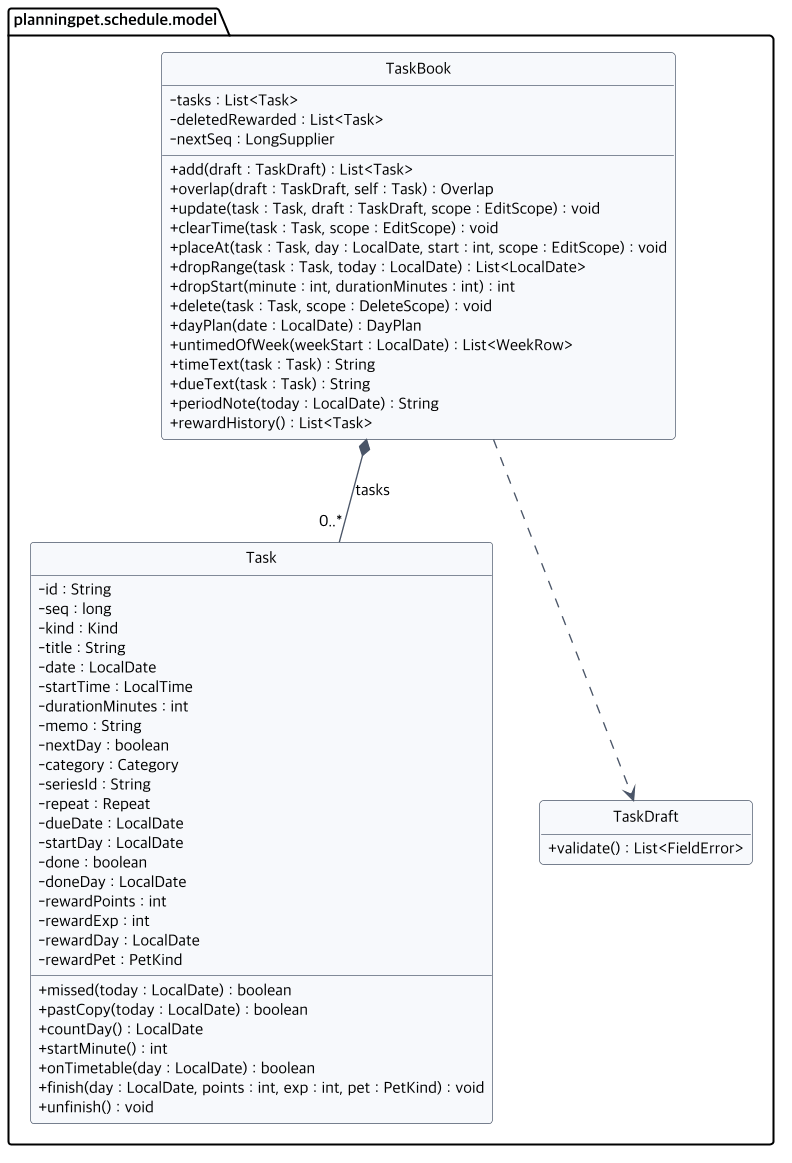

The diagram above was rendered by PlantUML. Its source (embedded in the PNG):
@startuml class-schedule
!include class-common.iuml
package planningpet.schedule.model {
  class Task {
    - id : String
    - seq : long
    - kind : Kind
    - title : String
    - date : LocalDate
    - startTime : LocalTime
    - durationMinutes : int
    - memo : String
    - nextDay : boolean
    - category : Category
    - seriesId : String
    - repeat : Repeat
    - dueDate : LocalDate
    - startDay : LocalDate
    - done : boolean
    - doneDay : LocalDate
    - rewardPoints : int
    - rewardExp : int
    - rewardDay : LocalDate
    - rewardPet : PetKind
    + missed(today : LocalDate) : boolean
    + pastCopy(today : LocalDate) : boolean
    + countDay() : LocalDate
    + startMinute() : int
    + onTimetable(day : LocalDate) : boolean
    + finish(day : LocalDate, points : int, exp : int, pet : PetKind) : void
    + unfinish() : void
  }
  class TaskDraft {
    + validate() : List<FieldError>
  }
  class TaskBook {
    - tasks : List<Task>
    - deletedRewarded : List<Task>
    - nextSeq : LongSupplier
    + add(draft : TaskDraft) : List<Task>
    + overlap(draft : TaskDraft, self : Task) : Overlap
    + update(task : Task, draft : TaskDraft, scope : EditScope) : void
    + clearTime(task : Task, scope : EditScope) : void
    + placeAt(task : Task, day : LocalDate, start : int, scope : EditScope) : void
    + dropRange(task : Task, today : LocalDate) : List<LocalDate>
    + dropStart(minute : int, durationMinutes : int) : int
    + delete(task : Task, scope : DeleteScope) : void
    + dayPlan(date : LocalDate) : DayPlan
    + untimedOfWeek(weekStart : LocalDate) : List<WeekRow>
    + timeText(task : Task) : String
    + dueText(task : Task) : String
    + periodNote(today : LocalDate) : String
    + rewardHistory() : List<Task>
  }
}
TaskBook *-- "0..*" Task : tasks
TaskBook ..> TaskDraft
@enduml